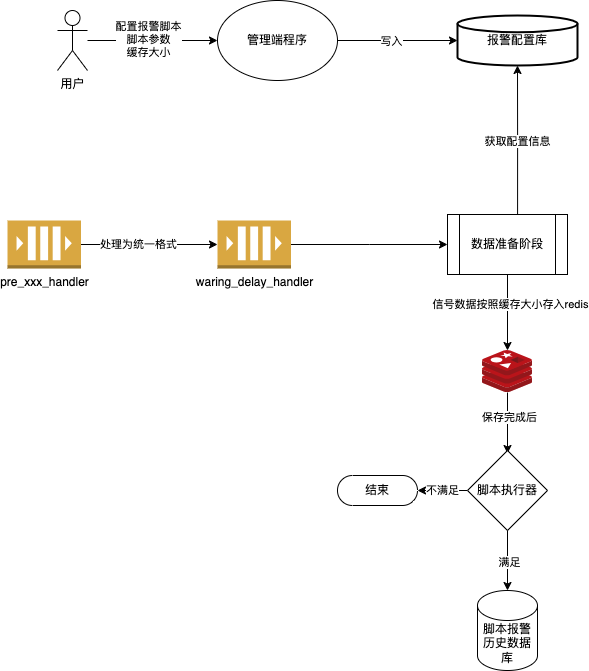

The diagram above was exported from draw.io. Its source (the exported page's mxGraphModel, read from the mxfile embedded in the PNG):
<mxGraphModel dx="1434" dy="940" grid="1" gridSize="10" guides="1" tooltips="1" connect="1" arrows="1" fold="1" page="1" pageScale="1" pageWidth="827" pageHeight="1169" math="0" shadow="0">
  <root>
    <mxCell id="0" />
    <mxCell id="1" parent="0" />
    <mxCell id="YNLUSAEocBs3QNzAZRdU-1" style="edgeStyle=orthogonalEdgeStyle;rounded=0;orthogonalLoop=1;jettySize=auto;html=1;" edge="1" parent="1" source="YNLUSAEocBs3QNzAZRdU-3" target="YNLUSAEocBs3QNzAZRdU-7">
      <mxGeometry relative="1" as="geometry" />
    </mxCell>
    <mxCell id="YNLUSAEocBs3QNzAZRdU-2" value="写入" style="edgeLabel;html=1;align=center;verticalAlign=middle;resizable=0;points=[];" vertex="1" connectable="0" parent="YNLUSAEocBs3QNzAZRdU-1">
      <mxGeometry x="-0.1556" y="-3" relative="1" as="geometry">
        <mxPoint x="2" y="-3" as="offset" />
      </mxGeometry>
    </mxCell>
    <mxCell id="YNLUSAEocBs3QNzAZRdU-3" value="管理端程序" style="ellipse;whiteSpace=wrap;html=1;" vertex="1" parent="1">
      <mxGeometry x="540" y="260" width="120" height="80" as="geometry" />
    </mxCell>
    <mxCell id="YNLUSAEocBs3QNzAZRdU-4" style="edgeStyle=orthogonalEdgeStyle;rounded=0;orthogonalLoop=1;jettySize=auto;html=1;entryX=0;entryY=0.5;entryDx=0;entryDy=0;" edge="1" parent="1" source="YNLUSAEocBs3QNzAZRdU-6" target="YNLUSAEocBs3QNzAZRdU-3">
      <mxGeometry relative="1" as="geometry" />
    </mxCell>
    <mxCell id="YNLUSAEocBs3QNzAZRdU-5" value="配置报警脚本&lt;br&gt;脚本参数&lt;br&gt;缓存大小" style="edgeLabel;html=1;align=center;verticalAlign=middle;resizable=0;points=[];" vertex="1" connectable="0" parent="YNLUSAEocBs3QNzAZRdU-4">
      <mxGeometry x="-0.7077" y="2" relative="1" as="geometry">
        <mxPoint x="41" as="offset" />
      </mxGeometry>
    </mxCell>
    <mxCell id="YNLUSAEocBs3QNzAZRdU-6" value="用户" style="shape=umlActor;verticalLabelPosition=bottom;verticalAlign=top;html=1;outlineConnect=0;" vertex="1" parent="1">
      <mxGeometry x="380" y="270" width="30" height="60" as="geometry" />
    </mxCell>
    <mxCell id="YNLUSAEocBs3QNzAZRdU-7" value="报警配置库" style="strokeWidth=2;html=1;shape=mxgraph.flowchart.database;whiteSpace=wrap;" vertex="1" parent="1">
      <mxGeometry x="780" y="275" width="120" height="50" as="geometry" />
    </mxCell>
    <mxCell id="YNLUSAEocBs3QNzAZRdU-8" value="pre_xxx_handler" style="outlineConnect=0;dashed=0;verticalLabelPosition=bottom;verticalAlign=top;align=center;html=1;shape=mxgraph.aws3.queue;fillColor=#D9A741;gradientColor=none;" vertex="1" parent="1">
      <mxGeometry x="330" y="480" width="73.5" height="48" as="geometry" />
    </mxCell>
    <mxCell id="YNLUSAEocBs3QNzAZRdU-9" style="edgeStyle=orthogonalEdgeStyle;rounded=0;orthogonalLoop=1;jettySize=auto;html=1;" edge="1" parent="1" source="YNLUSAEocBs3QNzAZRdU-10">
      <mxGeometry relative="1" as="geometry">
        <mxPoint x="770" y="504" as="targetPoint" />
      </mxGeometry>
    </mxCell>
    <mxCell id="YNLUSAEocBs3QNzAZRdU-10" value="waring_delay_handler" style="outlineConnect=0;dashed=0;verticalLabelPosition=bottom;verticalAlign=top;align=center;html=1;shape=mxgraph.aws3.queue;fillColor=#D9A741;gradientColor=none;" vertex="1" parent="1">
      <mxGeometry x="540" y="480" width="73.5" height="48" as="geometry" />
    </mxCell>
    <mxCell id="YNLUSAEocBs3QNzAZRdU-11" style="edgeStyle=orthogonalEdgeStyle;rounded=0;orthogonalLoop=1;jettySize=auto;html=1;entryX=0;entryY=0.5;entryDx=0;entryDy=0;entryPerimeter=0;" edge="1" parent="1" source="YNLUSAEocBs3QNzAZRdU-8" target="YNLUSAEocBs3QNzAZRdU-10">
      <mxGeometry relative="1" as="geometry" />
    </mxCell>
    <mxCell id="YNLUSAEocBs3QNzAZRdU-12" value="处理为统一格式" style="edgeLabel;html=1;align=center;verticalAlign=middle;resizable=0;points=[];" vertex="1" connectable="0" parent="YNLUSAEocBs3QNzAZRdU-11">
      <mxGeometry x="-0.1792" y="1" relative="1" as="geometry">
        <mxPoint x="1" as="offset" />
      </mxGeometry>
    </mxCell>
    <mxCell id="YNLUSAEocBs3QNzAZRdU-13" style="edgeStyle=orthogonalEdgeStyle;rounded=0;orthogonalLoop=1;jettySize=auto;html=1;entryX=0.5;entryY=1;entryDx=0;entryDy=0;entryPerimeter=0;exitX=0.584;exitY=0;exitDx=0;exitDy=0;exitPerimeter=0;" edge="1" parent="1" source="YNLUSAEocBs3QNzAZRdU-16" target="YNLUSAEocBs3QNzAZRdU-7">
      <mxGeometry relative="1" as="geometry">
        <mxPoint x="840" y="470" as="sourcePoint" />
      </mxGeometry>
    </mxCell>
    <mxCell id="YNLUSAEocBs3QNzAZRdU-14" value="获取配置信息" style="edgeLabel;html=1;align=center;verticalAlign=middle;resizable=0;points=[];" vertex="1" connectable="0" parent="YNLUSAEocBs3QNzAZRdU-13">
      <mxGeometry x="-0.0112" y="2" relative="1" as="geometry">
        <mxPoint x="1" y="1" as="offset" />
      </mxGeometry>
    </mxCell>
    <mxCell id="YNLUSAEocBs3QNzAZRdU-26" style="edgeStyle=orthogonalEdgeStyle;rounded=0;orthogonalLoop=1;jettySize=auto;html=1;" edge="1" parent="1" source="YNLUSAEocBs3QNzAZRdU-16" target="YNLUSAEocBs3QNzAZRdU-25">
      <mxGeometry relative="1" as="geometry" />
    </mxCell>
    <mxCell id="YNLUSAEocBs3QNzAZRdU-27" value="信号数据按照缓存大小存入redis" style="edgeLabel;html=1;align=center;verticalAlign=middle;resizable=0;points=[];" vertex="1" connectable="0" parent="YNLUSAEocBs3QNzAZRdU-26">
      <mxGeometry x="-0.2368" y="2" relative="1" as="geometry">
        <mxPoint as="offset" />
      </mxGeometry>
    </mxCell>
    <mxCell id="YNLUSAEocBs3QNzAZRdU-16" value="数据准备阶段" style="shape=process;whiteSpace=wrap;html=1;backgroundOutline=1;" vertex="1" parent="1">
      <mxGeometry x="770" y="474" width="120" height="60" as="geometry" />
    </mxCell>
    <mxCell id="YNLUSAEocBs3QNzAZRdU-29" value="" style="edgeStyle=orthogonalEdgeStyle;rounded=0;orthogonalLoop=1;jettySize=auto;html=1;" edge="1" parent="1" source="YNLUSAEocBs3QNzAZRdU-25">
      <mxGeometry relative="1" as="geometry">
        <mxPoint x="830" y="713" as="targetPoint" />
      </mxGeometry>
    </mxCell>
    <mxCell id="YNLUSAEocBs3QNzAZRdU-38" value="保存完成后" style="edgeLabel;html=1;align=center;verticalAlign=middle;resizable=0;points=[];" vertex="1" connectable="0" parent="YNLUSAEocBs3QNzAZRdU-29">
      <mxGeometry x="-0.2196" y="1" relative="1" as="geometry">
        <mxPoint as="offset" />
      </mxGeometry>
    </mxCell>
    <mxCell id="YNLUSAEocBs3QNzAZRdU-25" value="" style="image;sketch=0;aspect=fixed;html=1;points=[];align=center;fontSize=12;image=img/lib/mscae/Cache_Redis_Product.svg;" vertex="1" parent="1">
      <mxGeometry x="805" y="610" width="50" height="42" as="geometry" />
    </mxCell>
    <mxCell id="YNLUSAEocBs3QNzAZRdU-37" value="不满足" style="edgeStyle=orthogonalEdgeStyle;rounded=0;orthogonalLoop=1;jettySize=auto;html=1;" edge="1" parent="1" source="YNLUSAEocBs3QNzAZRdU-30" target="YNLUSAEocBs3QNzAZRdU-36">
      <mxGeometry relative="1" as="geometry" />
    </mxCell>
    <mxCell id="YNLUSAEocBs3QNzAZRdU-30" value="脚本执行器" style="rhombus;whiteSpace=wrap;html=1;" vertex="1" parent="1">
      <mxGeometry x="790" y="710" width="80" height="80" as="geometry" />
    </mxCell>
    <mxCell id="YNLUSAEocBs3QNzAZRdU-33" value="脚本报警历史数据库" style="shape=cylinder3;whiteSpace=wrap;html=1;boundedLbl=1;backgroundOutline=1;size=15;" vertex="1" parent="1">
      <mxGeometry x="800" y="850" width="60" height="80" as="geometry" />
    </mxCell>
    <mxCell id="YNLUSAEocBs3QNzAZRdU-34" style="edgeStyle=orthogonalEdgeStyle;rounded=0;orthogonalLoop=1;jettySize=auto;html=1;entryX=0.5;entryY=0;entryDx=0;entryDy=0;entryPerimeter=0;" edge="1" parent="1" source="YNLUSAEocBs3QNzAZRdU-30" target="YNLUSAEocBs3QNzAZRdU-33">
      <mxGeometry relative="1" as="geometry" />
    </mxCell>
    <mxCell id="YNLUSAEocBs3QNzAZRdU-35" value="满足" style="edgeLabel;html=1;align=center;verticalAlign=middle;resizable=0;points=[];" vertex="1" connectable="0" parent="YNLUSAEocBs3QNzAZRdU-34">
      <mxGeometry x="0.0333" y="1" relative="1" as="geometry">
        <mxPoint as="offset" />
      </mxGeometry>
    </mxCell>
    <mxCell id="YNLUSAEocBs3QNzAZRdU-36" value="结束" style="html=1;dashed=0;whiteSpace=wrap;shape=mxgraph.dfd.start" vertex="1" parent="1">
      <mxGeometry x="660" y="735" width="80" height="30" as="geometry" />
    </mxCell>
  </root>
</mxGraphModel>